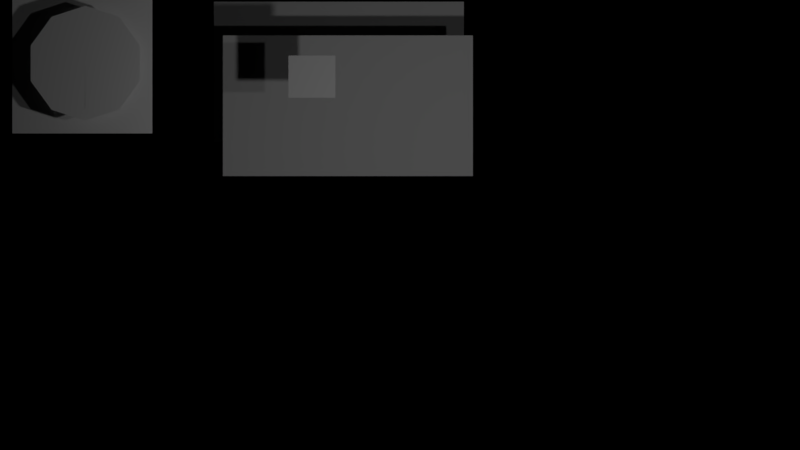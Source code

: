 # Source: IntDesignFace.blend  (saved by Blender 2.77.0; exported with 4.5.12 LTS)
import bpy
from mathutils import Matrix  # noqa: F401  (used for matrix-valued properties, if any)

bpy.ops.wm.read_factory_settings(use_empty=True)
scene = bpy.context.scene
scene.name = 'HUD'

# ---- collections
col_collection_1 = bpy.data.collections.new('Collection 1'); scene.collection.children.link(col_collection_1)

# ---- materials (node trees are filled in below, after node groups)
mat_pchestcollectable = bpy.data.materials.new('PChestCollectable')
mat_pchestcollectable.alpha_threshold = 0.0
mat_pchestcollectable.use_transparent_shadow = False
mat_pchestcollectable.roughness = 0.5
mat_mansionchestcollectiblae = bpy.data.materials.new('MansionChestCollectiblae')
mat_mansionchestcollectiblae.alpha_threshold = 0.0
mat_mansionchestcollectiblae.use_transparent_shadow = False
mat_mansionchestcollectiblae.roughness = 0.5
mat_healthbaseint = bpy.data.materials.new('HealthBaseInt')
mat_healthbaseint.alpha_threshold = 0.0
mat_healthbaseint.use_transparent_shadow = False
mat_healthbaseint.roughness = 0.5
mat_material_003 = bpy.data.materials.new('Material.003')
mat_material_003.alpha_threshold = 0.0
mat_material_003.use_transparent_shadow = False
mat_material_003.roughness = 0.5
mat_ammocockedloadedalpha = bpy.data.materials.new('AmmoCockedLoadedAlpha')
mat_ammocockedloadedalpha.alpha_threshold = 0.0
mat_ammocockedloadedalpha.use_transparent_shadow = False
mat_ammocockedloadedalpha.roughness = 0.5
mat_inthudammo11 = bpy.data.materials.new('IntHUDAmmo11')
mat_inthudammo11.alpha_threshold = 0.0
mat_inthudammo11.use_transparent_shadow = False
mat_inthudammo11.roughness = 0.5
mat_inthudammo10 = bpy.data.materials.new('IntHUDAmmo10')
mat_inthudammo10.alpha_threshold = 0.0
mat_inthudammo10.use_transparent_shadow = False
mat_inthudammo10.roughness = 0.5
mat_inthudammo9 = bpy.data.materials.new('IntHUDAmmo9')
mat_inthudammo9.alpha_threshold = 0.0
mat_inthudammo9.use_transparent_shadow = False
mat_inthudammo9.roughness = 0.5
mat_inthudammo8 = bpy.data.materials.new('IntHUDAmmo8')
mat_inthudammo8.alpha_threshold = 0.0
mat_inthudammo8.use_transparent_shadow = False
mat_inthudammo8.roughness = 0.5
mat_inthudammo7 = bpy.data.materials.new('IntHUDAmmo7')
mat_inthudammo7.alpha_threshold = 0.0
mat_inthudammo7.use_transparent_shadow = False
mat_inthudammo7.roughness = 0.5
mat_inthudammo6 = bpy.data.materials.new('IntHUDAmmo6')
mat_inthudammo6.alpha_threshold = 0.0
mat_inthudammo6.use_transparent_shadow = False
mat_inthudammo6.roughness = 0.5
mat_inthudammo5 = bpy.data.materials.new('IntHUDAmmo5')
mat_inthudammo5.alpha_threshold = 0.0
mat_inthudammo5.use_transparent_shadow = False
mat_inthudammo5.roughness = 0.5
mat_inthudammo4 = bpy.data.materials.new('IntHUDAmmo4')
mat_inthudammo4.alpha_threshold = 0.0
mat_inthudammo4.use_transparent_shadow = False
mat_inthudammo4.roughness = 0.5
mat_inthudammo3 = bpy.data.materials.new('IntHUDAmmo3')
mat_inthudammo3.alpha_threshold = 0.0
mat_inthudammo3.use_transparent_shadow = False
mat_inthudammo3.roughness = 0.5
mat_inthudammo2 = bpy.data.materials.new('IntHUDAmmo2')
mat_inthudammo2.alpha_threshold = 0.0
mat_inthudammo2.use_transparent_shadow = False
mat_inthudammo2.roughness = 0.5
mat_inthudammo1 = bpy.data.materials.new('IntHUDAmmo1')
mat_inthudammo1.alpha_threshold = 0.0
mat_inthudammo1.use_transparent_shadow = False
mat_inthudammo1.roughness = 0.5
mat_inthudammo0 = bpy.data.materials.new('IntHUDAmmo0')
mat_inthudammo0.alpha_threshold = 0.0
mat_inthudammo0.use_transparent_shadow = False
mat_inthudammo0.roughness = 0.5
mat_ammohudrenderedited = bpy.data.materials.new('AmmoHUDRenderedited')
mat_ammohudrenderedited.alpha_threshold = 0.0
mat_ammohudrenderedited.use_transparent_shadow = False
mat_ammohudrenderedited.roughness = 0.5

# ---- material node trees

# ---- cameras
cam_camera_001 = bpy.data.cameras.new('Camera.001')
cam_camera_001.type = 'ORTHO'
cam_camera_001.clip_end = 100.0
cam_camera_001.lens = 35.0
cam_camera_001.sensor_width = 32.0
cam_camera_001.sensor_height = 18.0
cam_camera_001.ortho_scale = 10.0
cam_camera_001.display_size = 2.0
cam_camera_001.dof.focus_distance = 0.0
cam_camera_001.dof.aperture_fstop = 128.0
cam_camera_001.dof.aperture_blades = 6

# ---- lights
light_lamp_004 = bpy.data.lights.new('Lamp.004', 'POINT')
light_lamp_004.transmission_factor = 0.0
light_lamp_004.energy = 100.0
light_lamp_004.shadow_buffer_clip_start = 0.5
light_lamp_004.shadow_soft_size = 0.1
light_lamp_004.shadow_maximum_resolution = 0.006
light_lamp_004.use_absolute_resolution = True
light_lamp = bpy.data.lights.new('Lamp', 'POINT')
light_lamp.transmission_factor = 0.0
light_lamp.energy = 100.0
light_lamp.shadow_buffer_clip_start = 0.5
light_lamp.shadow_soft_size = 0.1
light_lamp.shadow_maximum_resolution = 0.006
light_lamp.use_absolute_resolution = True

# ---- meshes
me_pchestcollectable = bpy.data.meshes.new('PChestCollectable')
me_pchestcollectable.from_pydata([(-0.8889, -0.5, 0.0), (0.8889, -0.5, 0.0), (-0.8889, 0.5, 0.0), (0.8889, 0.5, 0.0)], [], [(0, 1, 3, 2)])
_uv = me_pchestcollectable.uv_layers.new(name='UVMap')
_uv.uv.foreach_set('vector', [0.0, 0.0, 1.0, 0.0, 1.0, 1.0, 0.0, 1.0])
me_pchestcollectable.materials.append(mat_pchestcollectable)
me_pchestcollectable.use_remesh_preserve_volume = False
me_pchestcollectable.use_remesh_preserve_attributes = False
me_pchestcollectable.use_mirror_vertex_groups = False
me_pchestcollectable.update()
me_mansionchestcollectiblae = bpy.data.meshes.new('MansionChestCollectiblae')
me_mansionchestcollectiblae.from_pydata([(-0.8889, -0.5, 0.0), (0.8889, -0.5, 0.0), (-0.8889, 0.5, 0.0), (0.8889, 0.5, 0.0)], [], [(0, 1, 3, 2)])
_uv = me_mansionchestcollectiblae.uv_layers.new(name='UVMap')
_uv.uv.foreach_set('vector', [0.0, 0.0, 1.0, 0.0, 1.0, 1.0, 0.0, 1.0])
me_mansionchestcollectiblae.materials.append(mat_mansionchestcollectiblae)
me_mansionchestcollectiblae.use_remesh_preserve_volume = False
me_mansionchestcollectiblae.use_remesh_preserve_attributes = False
me_mansionchestcollectiblae.use_mirror_vertex_groups = False
me_mansionchestcollectiblae.update()
me_healthbaseint = bpy.data.meshes.new('HealthBaseInt')
me_healthbaseint.from_pydata([(-4.846, 0.9383, 0.1681), (-3.096, 0.9383, 0.1681), (-4.846, 2.698, 0.1681), (-3.096, 2.698, 0.1681)], [], [(0, 1, 3, 2)])
_uv = me_healthbaseint.uv_layers.new(name='UVMap')
_uv.uv.foreach_set('vector', [0.0, 0.0, 1.0, 0.0, 1.0, 1.0, 0.0, 1.0])
me_healthbaseint.materials.append(mat_healthbaseint)
me_healthbaseint.use_remesh_preserve_volume = False
me_healthbaseint.use_remesh_preserve_attributes = False
me_healthbaseint.use_mirror_vertex_groups = False
me_healthbaseint.update()
me_circle = bpy.data.meshes.new('Circle')
me_circle.from_pydata([(0.0, 0.0, 0.0), (0.0, 1.0, 0.0), (-0.5878, 0.809, 0.0), (-0.9511, 0.309, 0.0), (-0.9511, -0.309, 0.0), (-0.5878, -0.809, 0.0), (-0.01147, -1.0, 0.0), (0.5878, -0.809, 0.0), (0.9511, -0.309, 0.0), (0.9511, 0.309, 0.0), (0.5878, 0.809, 0.0), (-0.005441, -1.0, 0.0)], [], [(0, 1, 2), (0, 2, 3), (0, 3, 4), (0, 4, 5), (0, 5, 6), (0, 7, 8), (0, 8, 9), (0, 9, 10), (0, 10, 1), (0, 11, 7)])
me_circle.polygons.foreach_set('use_smooth', [True] * 10)
_uv = me_circle.uv_layers.new(name='UVMap')
_uv.uv.foreach_set('vector', [0.5, 0.4755, 0.9044, 0.1817, 0.9999, 0.4755, 0.5, 0.4755, 0.9999, 0.4755, 0.9044, 0.7694, 0.5, 0.4755, 0.9044, 0.7694, 0.6545, 0.951, 0.5, 0.4755, 0.6545, 0.951, 0.3455, 0.951, 0.5, 0.4755, 0.3455, 0.951, 0.09894, 0.774, 0.5, 0.4755, 9.75e-05, 0.4755, 0.09557, 0.1817, 0.5, 0.4755, 0.09557, 0.1817, 0.3455, 9.75e-05, 0.5, 0.4755, 0.3455, 9.75e-05, 0.6545, 9.771e-05, 0.5, 0.4755, 0.6545, 9.771e-05, 0.9044, 0.1817, 0.5, 0.4755, 0.09717, 0.7716, 9.75e-05, 0.4755])
me_circle.materials.append(mat_material_003)
me_circle.use_remesh_preserve_volume = False
me_circle.use_remesh_preserve_attributes = False
me_circle.use_mirror_vertex_groups = False
me_circle.update()
me_circle.normals_split_custom_set([tuple(v) for v in zip(*[iter([0.0, 0.0, 1.0, 0.0, 0.0, 1.0, 0.0, 0.0, 1.0, 0.0, 0.0, 1.0, 0.0, 0.0, 1.0, 0.0, 0.0, 1.0, 0.0, 0.0, 1.0, 0.0, 0.0, 1.0, 0.0, 0.0, 1.0, 0.0, 0.0, 1.0, 0.0, 0.0, 1.0, 0.0, 0.0, 1.0, 0.0, 0.0, 1.0, 0.0, 0.0, 1.0, 0.0, 0.0, 1.0, 0.0, 0.0, 1.0, 0.0, 0.0, 1.0, 0.0, 0.0, 1.0, 0.0, 0.0, 1.0, 0.0, 0.0, 1.0, 0.0, 0.0, 1.0, 0.0, 0.0, 1.0, 0.0, 0.0, 1.0, 0.0, 0.0, 1.0, 0.0, 0.0, 1.0, 0.0, 0.0, 1.0, 0.0, 0.0, 1.0, 0.0, 0.0, 1.0, 0.0, 0.0, 1.0, 0.0, 0.0, 1.0])] * 3)])
me_ammocockedloadedalpha = bpy.data.meshes.new('AmmoCockedLoadedAlpha')
me_ammocockedloadedalpha.from_pydata([(-0.8889, -0.5, 0.0), (0.8889, -0.5, 0.0), (-0.8889, 0.5, 0.0), (0.8889, 0.5, 0.0)], [], [(0, 1, 3, 2)])
_uv = me_ammocockedloadedalpha.uv_layers.new(name='UVMap')
_uv.uv.foreach_set('vector', [0.0, 0.0, 1.0, 0.0, 1.0, 1.0, 0.0, 1.0])
me_ammocockedloadedalpha.materials.append(mat_ammocockedloadedalpha)
me_ammocockedloadedalpha.use_remesh_preserve_volume = False
me_ammocockedloadedalpha.use_remesh_preserve_attributes = False
me_ammocockedloadedalpha.use_mirror_vertex_groups = False
me_ammocockedloadedalpha.update()
me_inthudammo11 = bpy.data.meshes.new('IntHUDAmmo11')
me_inthudammo11.from_pydata([(-0.5556, -0.5, 0.0), (0.5556, -0.5, 0.0), (-0.5556, 0.5, 0.0), (0.5556, 0.5, 0.0)], [], [(0, 1, 3, 2)])
_uv = me_inthudammo11.uv_layers.new(name='UVMap')
_uv.uv.foreach_set('vector', [0.0, 0.0, 1.0, 0.0, 1.0, 1.0, 0.0, 1.0])
me_inthudammo11.materials.append(mat_inthudammo11)
me_inthudammo11.use_remesh_preserve_volume = False
me_inthudammo11.use_remesh_preserve_attributes = False
me_inthudammo11.use_mirror_vertex_groups = False
me_inthudammo11.update()
me_inthudammo10 = bpy.data.meshes.new('IntHUDAmmo10')
me_inthudammo10.from_pydata([(-0.5556, -0.5, 0.0), (0.5556, -0.5, 0.0), (-0.5556, 0.5, 0.0), (0.5556, 0.5, 0.0)], [], [(0, 1, 3, 2)])
_uv = me_inthudammo10.uv_layers.new(name='UVMap')
_uv.uv.foreach_set('vector', [0.0, 0.0, 1.0, 0.0, 1.0, 1.0, 0.0, 1.0])
me_inthudammo10.materials.append(mat_inthudammo10)
me_inthudammo10.use_remesh_preserve_volume = False
me_inthudammo10.use_remesh_preserve_attributes = False
me_inthudammo10.use_mirror_vertex_groups = False
me_inthudammo10.update()
me_inthudammo9 = bpy.data.meshes.new('IntHUDAmmo9')
me_inthudammo9.from_pydata([(-0.5556, -0.5, 0.0), (0.5556, -0.5, 0.0), (-0.5556, 0.5, 0.0), (0.5556, 0.5, 0.0)], [], [(0, 1, 3, 2)])
_uv = me_inthudammo9.uv_layers.new(name='UVMap')
_uv.uv.foreach_set('vector', [0.0, 0.0, 1.0, 0.0, 1.0, 1.0, 0.0, 1.0])
me_inthudammo9.materials.append(mat_inthudammo9)
me_inthudammo9.use_remesh_preserve_volume = False
me_inthudammo9.use_remesh_preserve_attributes = False
me_inthudammo9.use_mirror_vertex_groups = False
me_inthudammo9.update()
me_inthudammo8 = bpy.data.meshes.new('IntHUDAmmo8')
me_inthudammo8.from_pydata([(-0.5556, -0.5, 0.0), (0.5556, -0.5, 0.0), (-0.5556, 0.5, 0.0), (0.5556, 0.5, 0.0)], [], [(0, 1, 3, 2)])
_uv = me_inthudammo8.uv_layers.new(name='UVMap')
_uv.uv.foreach_set('vector', [0.0, 0.0, 1.0, 0.0, 1.0, 1.0, 0.0, 1.0])
me_inthudammo8.materials.append(mat_inthudammo8)
me_inthudammo8.use_remesh_preserve_volume = False
me_inthudammo8.use_remesh_preserve_attributes = False
me_inthudammo8.use_mirror_vertex_groups = False
me_inthudammo8.update()
me_inthudammo7 = bpy.data.meshes.new('IntHUDAmmo7')
me_inthudammo7.from_pydata([(-0.5556, -0.5, 0.0), (0.5556, -0.5, 0.0), (-0.5556, 0.5, 0.0), (0.5556, 0.5, 0.0)], [], [(0, 1, 3, 2)])
_uv = me_inthudammo7.uv_layers.new(name='UVMap')
_uv.uv.foreach_set('vector', [0.0, 0.0, 1.0, 0.0, 1.0, 1.0, 0.0, 1.0])
me_inthudammo7.materials.append(mat_inthudammo7)
me_inthudammo7.use_remesh_preserve_volume = False
me_inthudammo7.use_remesh_preserve_attributes = False
me_inthudammo7.use_mirror_vertex_groups = False
me_inthudammo7.update()
me_inthudammo6 = bpy.data.meshes.new('IntHUDAmmo6')
me_inthudammo6.from_pydata([(-0.5556, -0.5, 0.0), (0.5556, -0.5, 0.0), (-0.5556, 0.5, 0.0), (0.5556, 0.5, 0.0)], [], [(0, 1, 3, 2)])
_uv = me_inthudammo6.uv_layers.new(name='UVMap')
_uv.uv.foreach_set('vector', [0.0, 0.0, 1.0, 0.0, 1.0, 1.0, 0.0, 1.0])
me_inthudammo6.materials.append(mat_inthudammo6)
me_inthudammo6.use_remesh_preserve_volume = False
me_inthudammo6.use_remesh_preserve_attributes = False
me_inthudammo6.use_mirror_vertex_groups = False
me_inthudammo6.update()
me_inthudammo5 = bpy.data.meshes.new('IntHUDAmmo5')
me_inthudammo5.from_pydata([(-0.5556, -0.5, 0.0), (0.5556, -0.5, 0.0), (-0.5556, 0.5, 0.0), (0.5556, 0.5, 0.0)], [], [(0, 1, 3, 2)])
_uv = me_inthudammo5.uv_layers.new(name='UVMap')
_uv.uv.foreach_set('vector', [0.0, 0.0, 1.0, 0.0, 1.0, 1.0, 0.0, 1.0])
me_inthudammo5.materials.append(mat_inthudammo5)
me_inthudammo5.use_remesh_preserve_volume = False
me_inthudammo5.use_remesh_preserve_attributes = False
me_inthudammo5.use_mirror_vertex_groups = False
me_inthudammo5.update()
me_inthudammo4 = bpy.data.meshes.new('IntHUDAmmo4')
me_inthudammo4.from_pydata([(-0.5556, -0.5, 0.0), (0.5556, -0.5, 0.0), (-0.5556, 0.5, 0.0), (0.5556, 0.5, 0.0)], [], [(0, 1, 3, 2)])
_uv = me_inthudammo4.uv_layers.new(name='UVMap')
_uv.uv.foreach_set('vector', [0.0, 0.0, 1.0, 0.0, 1.0, 1.0, 0.0, 1.0])
me_inthudammo4.materials.append(mat_inthudammo4)
me_inthudammo4.use_remesh_preserve_volume = False
me_inthudammo4.use_remesh_preserve_attributes = False
me_inthudammo4.use_mirror_vertex_groups = False
me_inthudammo4.update()
me_inthudammo3 = bpy.data.meshes.new('IntHUDAmmo3')
me_inthudammo3.from_pydata([(-0.5556, -0.5, 0.0), (0.5556, -0.5, 0.0), (-0.5556, 0.5, 0.0), (0.5556, 0.5, 0.0)], [], [(0, 1, 3, 2)])
_uv = me_inthudammo3.uv_layers.new(name='UVMap')
_uv.uv.foreach_set('vector', [0.0, 0.0, 1.0, 0.0, 1.0, 1.0, 0.0, 1.0])
me_inthudammo3.materials.append(mat_inthudammo3)
me_inthudammo3.use_remesh_preserve_volume = False
me_inthudammo3.use_remesh_preserve_attributes = False
me_inthudammo3.use_mirror_vertex_groups = False
me_inthudammo3.update()
me_inthudammo2 = bpy.data.meshes.new('IntHUDAmmo2')
me_inthudammo2.from_pydata([(-0.5556, -0.5, 0.0), (0.5556, -0.5, 0.0), (-0.5556, 0.5, 0.0), (0.5556, 0.5, 0.0)], [], [(0, 1, 3, 2)])
_uv = me_inthudammo2.uv_layers.new(name='UVMap')
_uv.uv.foreach_set('vector', [0.0, 0.0, 1.0, 0.0, 1.0, 1.0, 0.0, 1.0])
me_inthudammo2.materials.append(mat_inthudammo2)
me_inthudammo2.use_remesh_preserve_volume = False
me_inthudammo2.use_remesh_preserve_attributes = False
me_inthudammo2.use_mirror_vertex_groups = False
me_inthudammo2.update()
me_inthudammo1 = bpy.data.meshes.new('IntHUDAmmo1')
me_inthudammo1.from_pydata([(-0.5556, -0.5, 0.0), (0.5556, -0.5, 0.0), (-0.5556, 0.5, 0.0), (0.5556, 0.5, 0.0)], [], [(0, 1, 3, 2)])
_uv = me_inthudammo1.uv_layers.new(name='UVMap')
_uv.uv.foreach_set('vector', [0.0, 0.0, 1.0, 0.0, 1.0, 1.0, 0.0, 1.0])
me_inthudammo1.materials.append(mat_inthudammo1)
me_inthudammo1.use_remesh_preserve_volume = False
me_inthudammo1.use_remesh_preserve_attributes = False
me_inthudammo1.use_mirror_vertex_groups = False
me_inthudammo1.update()
me_inthudammo0_001 = bpy.data.meshes.new('IntHUDAmmo0.001')
me_inthudammo0_001.from_pydata([(-0.5556, -0.5, 0.0), (0.5556, -0.5, 0.0), (-0.5556, 0.5, 0.0), (0.5556, 0.5, 0.0)], [], [(0, 1, 3, 2)])
_uv = me_inthudammo0_001.uv_layers.new(name='UVMap')
_uv.uv.foreach_set('vector', [0.0, 0.0, 1.0, 0.0, 1.0, 1.0, 0.0, 1.0])
me_inthudammo0_001.materials.append(mat_inthudammo0)
me_inthudammo0_001.use_remesh_preserve_volume = False
me_inthudammo0_001.use_remesh_preserve_attributes = False
me_inthudammo0_001.use_mirror_vertex_groups = False
me_inthudammo0_001.update()
me_ammohudrenderedited = bpy.data.meshes.new('AmmoHUDRenderedited')
me_ammohudrenderedited.from_pydata([(-0.8889, -0.5, 0.0), (0.8889, -0.5, 0.0), (-0.8889, 0.5, 0.0), (0.8889, 0.5, 0.0)], [], [(0, 1, 3, 2)])
_uv = me_ammohudrenderedited.uv_layers.new(name='UVMap')
_uv.uv.foreach_set('vector', [0.0, 0.0, 1.0, 0.0, 1.0, 1.0, 0.0, 1.0])
me_ammohudrenderedited.materials.append(mat_ammohudrenderedited)
me_ammohudrenderedited.use_remesh_preserve_volume = False
me_ammohudrenderedited.use_remesh_preserve_attributes = False
me_ammohudrenderedited.use_mirror_vertex_groups = False
me_ammohudrenderedited.update()
arm_armature = bpy.data.armatures.new('Armature')  # bones are not reproduced

# ---- objects
ob_pchestcollectable = bpy.data.objects.new('PChestCollectable', me_pchestcollectable)
ob_mansionchestcollectiblae = bpy.data.objects.new('MansionChestCollectiblae', me_mansionchestcollectiblae)
ob_healthbaseint = bpy.data.objects.new('HealthBaseInt', me_healthbaseint)
ob_lamp_004 = bpy.data.objects.new('Lamp.004', light_lamp_004)
ob_armature = bpy.data.objects.new('Armature', arm_armature)
ob_circle = bpy.data.objects.new('Circle', me_circle)
ob_ammocockedloadedalpha = bpy.data.objects.new('AmmoCockedLoadedAlpha', me_ammocockedloadedalpha)
ob_inthudammo11 = bpy.data.objects.new('IntHUDAmmo11', me_inthudammo11)
ob_inthudammo10 = bpy.data.objects.new('IntHUDAmmo10', me_inthudammo10)
ob_inthudammo9 = bpy.data.objects.new('IntHUDAmmo9', me_inthudammo9)
ob_inthudammo8 = bpy.data.objects.new('IntHUDAmmo8', me_inthudammo8)
ob_inthudammo7 = bpy.data.objects.new('IntHUDAmmo7', me_inthudammo7)
ob_inthudammo6 = bpy.data.objects.new('IntHUDAmmo6', me_inthudammo6)
ob_inthudammo5 = bpy.data.objects.new('IntHUDAmmo5', me_inthudammo5)
ob_inthudammo4 = bpy.data.objects.new('IntHUDAmmo4', me_inthudammo4)
ob_inthudammo3 = bpy.data.objects.new('IntHUDAmmo3', me_inthudammo3)
ob_inthudammo2 = bpy.data.objects.new('IntHUDAmmo2', me_inthudammo2)
ob_inthudammo1 = bpy.data.objects.new('IntHUDAmmo1', me_inthudammo1)
ob_inthudammo0_001 = bpy.data.objects.new('IntHUDAmmo0.001', me_inthudammo0_001)
ob_ammohudrenderedited = bpy.data.objects.new('AmmoHUDRenderedited', me_ammohudrenderedited)
ob_lamp = bpy.data.objects.new('Lamp', light_lamp)
ob_camera_001 = bpy.data.objects.new('Camera.001', cam_camera_001)

# ---- transforms, parenting, visibility, modifiers, constraints
ob_pchestcollectable.location = (3.758, 1.912, -0.3664)
ob_pchestcollectable.hide_render = True
ob_pchestcollectable.lineart.crease_threshold = 0.0
ob_mansionchestcollectiblae.location = (1.881, 1.912, -0.3664)
ob_mansionchestcollectiblae.hide_render = True
ob_mansionchestcollectiblae.lineart.crease_threshold = 0.0
ob_healthbaseint.location = (0.0, 0.0, -0.863)
ob_healthbaseint.lineart.crease_threshold = 0.0
ob_lamp_004.location = (4.076, 1.005, 5.904)
ob_lamp_004.rotation_euler = (0.6503, 0.05522, 1.866)
ob_lamp_004.scale = (1.0, 1.0, 1.0)
ob_lamp_004.color = (0.8, 0.8, 0.8, 1.0)
ob_lamp_004.lineart.crease_threshold = 0.0
ob_armature.location = (0.0, 0.0, -1.064)
ob_armature.rotation_euler = (-1.629e-07, 0.0, 0.0)
ob_armature.lineart.crease_threshold = 0.0
ob_circle.parent = ob_armature
ob_circle.location = (-3.934, 1.816, 0.5661)
ob_circle.rotation_euler = (-1.629e-07, 4.256e-11, 9.021e-10)
ob_circle.scale = (0.7182, 0.7182, 0.7182)
ob_circle.color = (0.8, 0.8, 0.8, 1.0)
ob_circle.lineart.crease_threshold = 0.0
_vg = ob_circle.vertex_groups.new(name='Bone.001')
for _i, _w in zip([0], [0.4989]): _vg.add([_i], _w, 'REPLACE')
_vg = ob_circle.vertex_groups.new(name='Bone.002')
for _i, _w in zip([0, 1, 2, 10], [0.4991, 0.9864, 0.002998, 0.001786]): _vg.add([_i], _w, 'REPLACE')
_vg = ob_circle.vertex_groups.new(name='Bone.004')
for _i, _w in zip([2], [0.9467]): _vg.add([_i], _w, 'REPLACE')
_vg = ob_circle.vertex_groups.new(name='Bone.005')
for _i, _w in zip([10], [0.948]): _vg.add([_i], _w, 'REPLACE')
_vg = ob_circle.vertex_groups.new(name='Bone.006')
for _i, _w in zip([9], [0.9812]): _vg.add([_i], _w, 'REPLACE')
_vg = ob_circle.vertex_groups.new(name='Bone.007')
for _i, _w in zip([8], [0.9788]): _vg.add([_i], _w, 'REPLACE')
_vg = ob_circle.vertex_groups.new(name='Bone.008')
for _i, _w in zip([3], [0.9817]): _vg.add([_i], _w, 'REPLACE')
_vg = ob_circle.vertex_groups.new(name='Bone.009')
for _i, _w in zip([4], [0.9596]): _vg.add([_i], _w, 'REPLACE')
_vg = ob_circle.vertex_groups.new(name='Bone.010')
for _i, _w in zip([5, 6], [0.9652, 0.06925]): _vg.add([_i], _w, 'REPLACE')
_vg = ob_circle.vertex_groups.new(name='Bone.011')
for _i, _w in zip([7], [0.956]): _vg.add([_i], _w, 'REPLACE')
_vg = ob_circle.vertex_groups.new(name='Bone.012')
for _i, _w in zip([6], [0.9178]): _vg.add([_i], _w, 'REPLACE')
_vg = ob_circle.vertex_groups.new(name='Bone.013')
for _i, _w in zip([11], [0.9986]): _vg.add([_i], _w, 'REPLACE')
_m = ob_circle.modifiers.new('Armature', 'ARMATURE')
_m.object = ob_armature
ob_ammocockedloadedalpha.location = (-0.6512, 1.284, -4.538)
ob_ammocockedloadedalpha.scale = (1.758, 1.758, 1.758)
ob_ammocockedloadedalpha.lineart.crease_threshold = 0.0
ob_inthudammo11.location = (-1.101, 1.648, -2.942)
ob_inthudammo11.scale = (0.5274, 0.5274, 0.5274)
ob_inthudammo11.lineart.crease_threshold = 0.0
ob_inthudammo10.location = (-1.101, 3.26, 10.92)
ob_inthudammo10.scale = (0.5274, 0.5274, 0.5274)
ob_inthudammo10.lineart.crease_threshold = 0.0
ob_inthudammo9.location = (-1.101, 3.26, 10.39)
ob_inthudammo9.scale = (0.5274, 0.5274, 0.5274)
ob_inthudammo9.lineart.crease_threshold = 0.0
ob_inthudammo8.location = (-1.101, 3.26, 9.864)
ob_inthudammo8.scale = (0.5274, 0.5274, 0.5274)
ob_inthudammo8.lineart.crease_threshold = 0.0
ob_inthudammo7.location = (-1.101, 3.26, 9.337)
ob_inthudammo7.scale = (0.5274, 0.5274, 0.5274)
ob_inthudammo7.lineart.crease_threshold = 0.0
ob_inthudammo6.location = (-1.101, 3.26, 8.809)
ob_inthudammo6.scale = (0.5274, 0.5274, 0.5274)
ob_inthudammo6.lineart.crease_threshold = 0.0
ob_inthudammo5.location = (-1.101, 3.26, 8.282)
ob_inthudammo5.scale = (0.5274, 0.5274, 0.5274)
ob_inthudammo5.lineart.crease_threshold = 0.0
ob_inthudammo4.location = (-1.101, 3.26, 7.755)
ob_inthudammo4.scale = (0.5274, 0.5274, 0.5274)
ob_inthudammo4.lineart.crease_threshold = 0.0
ob_inthudammo3.location = (-1.101, 3.26, 7.227)
ob_inthudammo3.scale = (0.5274, 0.5274, 0.5274)
ob_inthudammo3.lineart.crease_threshold = 0.0
ob_inthudammo2.location = (-1.101, 3.26, 6.7)
ob_inthudammo2.scale = (0.5274, 0.5274, 0.5274)
ob_inthudammo2.lineart.crease_threshold = 0.0
ob_inthudammo1.location = (-1.101, 3.26, 6.172)
ob_inthudammo1.scale = (0.5274, 0.5274, 0.5274)
ob_inthudammo1.lineart.crease_threshold = 0.0
ob_inthudammo0_001.location = (-1.101, 3.26, 5.452)
ob_inthudammo0_001.scale = (0.5274, 0.5274, 0.5274)
ob_inthudammo0_001.lineart.crease_threshold = 0.0
ob_ammohudrenderedited.location = (-0.7641, 1.706, -5.636)
ob_ammohudrenderedited.scale = (1.758, 1.758, 1.758)
ob_ammohudrenderedited.lineart.crease_threshold = 0.0
ob_lamp.location = (0.581, 0.7124, 1.91)
ob_lamp.rotation_euler = (0.6503, 0.05522, 1.866)
ob_lamp.color = (0.8, 0.8, 0.8, 1.0)
ob_lamp.lineart.crease_threshold = 0.0
ob_camera_001.location = (0.0, -0.2064, 9.904)
ob_camera_001.lineart.crease_threshold = 0.0

# ---- collection membership
col_collection_1.objects.link(ob_pchestcollectable)
col_collection_1.objects.link(ob_mansionchestcollectiblae)
col_collection_1.objects.link(ob_healthbaseint)
col_collection_1.objects.link(ob_lamp_004)
col_collection_1.objects.link(ob_armature)
col_collection_1.objects.link(ob_circle)
col_collection_1.objects.link(ob_ammocockedloadedalpha)
col_collection_1.objects.link(ob_inthudammo11)
col_collection_1.objects.link(ob_inthudammo10)
col_collection_1.objects.link(ob_inthudammo9)
col_collection_1.objects.link(ob_inthudammo8)
col_collection_1.objects.link(ob_inthudammo7)
col_collection_1.objects.link(ob_inthudammo6)
col_collection_1.objects.link(ob_inthudammo5)
col_collection_1.objects.link(ob_inthudammo4)
col_collection_1.objects.link(ob_inthudammo3)
col_collection_1.objects.link(ob_inthudammo2)
col_collection_1.objects.link(ob_inthudammo1)
col_collection_1.objects.link(ob_inthudammo0_001)
col_collection_1.objects.link(ob_ammohudrenderedited)
col_collection_1.objects.link(ob_lamp)
col_collection_1.objects.link(ob_camera_001)

# ---- scene / render settings (as saved in the file)
scene.camera = ob_camera_001
scene.frame_start = 1; scene.frame_end = 250; scene.frame_set(0)
scene.render.engine = 'BLENDER_EEVEE_NEXT'
scene.render.image_settings.exr_codec = 'NONE'
scene.render.resolution_percentage = 50
scene.render.dither_intensity = 0.0
scene.render.simplify_subdivision_render = 0
scene.render.simplify_child_particles_render = 0.0
scene.cycles.use_denoising = False
scene.cycles.samples = 128
scene.cycles.sampling_pattern = 'TABULATED_SOBOL'
scene.cycles.light_sampling_threshold = 0.0
scene.cycles.use_adaptive_sampling = False
scene.cycles.use_light_tree = False
scene.cycles.blur_glossy = 0.0
scene.cycles.sample_clamp_indirect = 0.0
scene.view_settings.view_transform = 'Standard'
bpy.context.view_layer.update()
